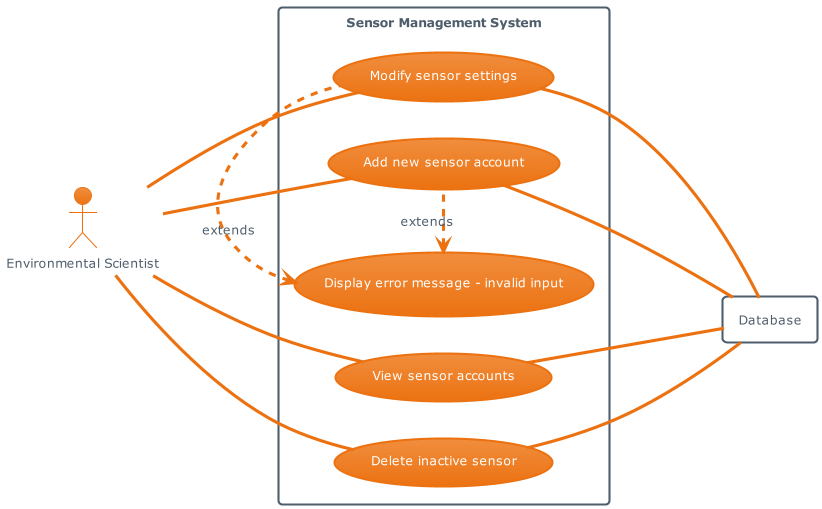

The diagram above was rendered by PlantUML. Its source (embedded in the PNG):
@startuml
!theme aws-orange
left to right direction

actor Scientist as "Environmental Scientist"

rectangle Database

rectangle "Sensor Management System" {

    usecase UC1 as "View sensor accounts"
    usecase UC2 as "Modify sensor settings"
    usecase UC3 as "Add new sensor account"
    usecase UC4 as "Delete inactive sensor"

    usecase UC5 as "Display error message - invalid input"

    Scientist -- UC1
    Scientist -- UC2
    Scientist -- UC3
    Scientist -- UC4

    UC1 --- Database
    UC2 --- Database
    UC3 --- Database
    UC4 --- Database

    UC5 <. UC2 : extends
    UC5 <. UC3 : extends
}

@enduml